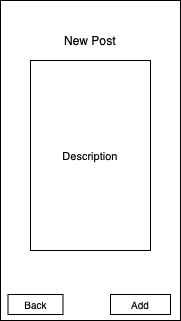

The diagram above was exported from draw.io. Its source (the exported page's mxGraphModel, read from the mxfile embedded in the PNG):
<mxGraphModel dx="951" dy="484" grid="1" gridSize="10" guides="1" tooltips="1" connect="1" arrows="1" fold="1" page="1" pageScale="1" pageWidth="850" pageHeight="1100" math="0" shadow="0">
  <root>
    <mxCell id="0" />
    <mxCell id="1" parent="0" />
    <mxCell id="owRf0SSCwg9zH_13UCAc-1" value="" style="rounded=0;whiteSpace=wrap;html=1;" vertex="1" parent="1">
      <mxGeometry x="360" y="200" width="180" height="320" as="geometry" />
    </mxCell>
    <mxCell id="owRf0SSCwg9zH_13UCAc-2" value="&lt;font style=&quot;font-size: 10px&quot;&gt;Back&lt;br&gt;&lt;/font&gt;" style="rounded=0;whiteSpace=wrap;html=1;strokeColor=#000000;" vertex="1" parent="1">
      <mxGeometry x="367.5" y="494" width="55" height="20" as="geometry" />
    </mxCell>
    <mxCell id="owRf0SSCwg9zH_13UCAc-3" value="&lt;font style=&quot;font-size: 10px&quot;&gt;Add&lt;/font&gt;" style="rounded=0;whiteSpace=wrap;html=1;" vertex="1" parent="1">
      <mxGeometry x="470" y="494" width="60" height="20" as="geometry" />
    </mxCell>
    <mxCell id="owRf0SSCwg9zH_13UCAc-4" value="New Post" style="text;html=1;strokeColor=none;fillColor=none;align=center;verticalAlign=middle;whiteSpace=wrap;rounded=0;" vertex="1" parent="1">
      <mxGeometry x="410" y="230" width="80" height="20" as="geometry" />
    </mxCell>
    <mxCell id="owRf0SSCwg9zH_13UCAc-5" value="&lt;span style=&quot;font-size: 11px&quot;&gt;Description&lt;/span&gt;" style="rounded=0;whiteSpace=wrap;html=1;" vertex="1" parent="1">
      <mxGeometry x="390" y="260" width="120" height="190" as="geometry" />
    </mxCell>
  </root>
</mxGraphModel>